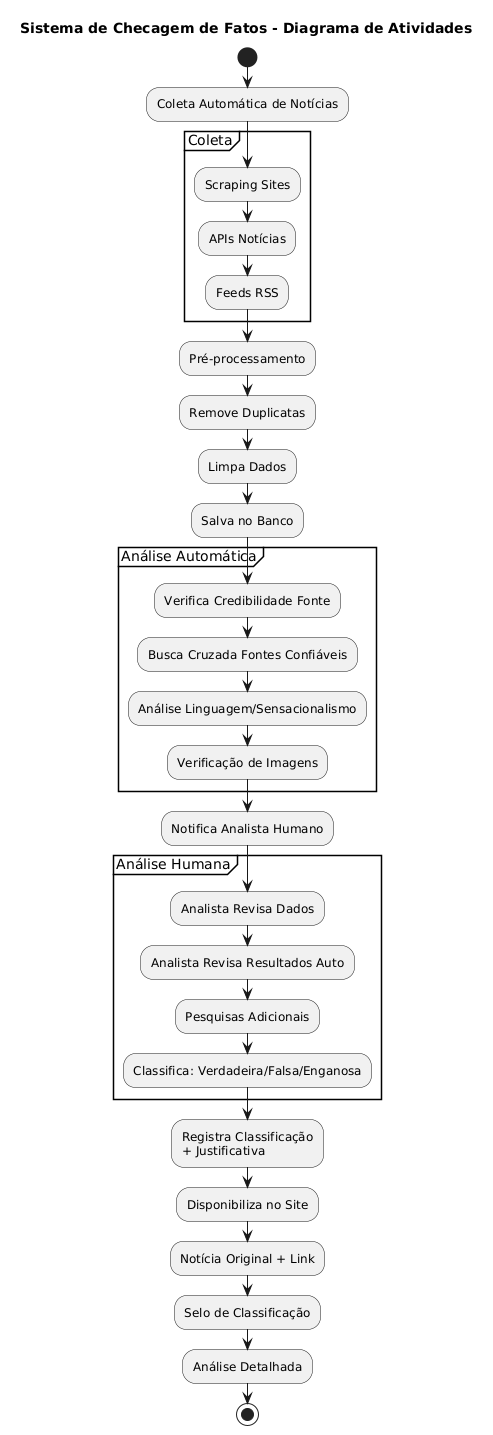

The diagram above was rendered by PlantUML. Its source (embedded in the PNG):
@startuml
title Sistema de Checagem de Fatos - Diagrama de Atividades

start

:Coleta Automática de Notícias;

partition Coleta {
  :Scraping Sites;
  :APIs Notícias;
  :Feeds RSS;
}

:Pré-processamento;
  :Remove Duplicatas;
  :Limpa Dados;
  :Salva no Banco;

partition "Análise Automática" {
  :Verifica Credibilidade Fonte;
  :Busca Cruzada Fontes Confiáveis;
  :Análise Linguagem/Sensacionalismo;
  :Verificação de Imagens;
}

:Notifica Analista Humano;

partition "Análise Humana" {
  :Analista Revisa Dados;
  :Analista Revisa Resultados Auto;
  :Pesquisas Adicionais;
  :Classifica: Verdadeira/Falsa/Enganosa;
}

:Registra Classificação\n+ Justificativa;

:Disponibiliza no Site;
  :Notícia Original + Link;
  :Selo de Classificação;
  :Análise Detalhada;

stop
@enduml